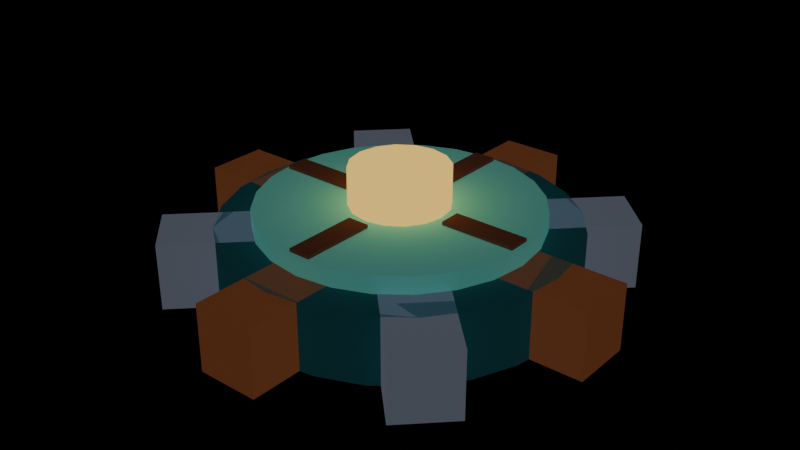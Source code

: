 # Source: s2-assembler-run-00.blend  (saved by Blender 5.2.44; exported with 4.5.12 LTS)
import bpy
from mathutils import Matrix  # noqa: F401  (used for matrix-valued properties, if any)

bpy.ops.wm.read_factory_settings(use_empty=True)
scene = bpy.context.scene
scene.name = 'Scene'

# ---- materials (node trees are filled in below, after node groups)
mat_pal_teal_0 = bpy.data.materials.new('pal-teal_0')
mat_pal_copper_1 = bpy.data.materials.new('pal-copper_1')
mat_pal_steel_2 = bpy.data.materials.new('pal-steel_2')
mat_pal_teal_1 = bpy.data.materials.new('pal-teal_1')
mat_pal_copper_0 = bpy.data.materials.new('pal-copper_0')
mat_pal_lit_0 = bpy.data.materials.new('pal-lit_0')

# ---- material node trees
mat_pal_teal_0.use_nodes = True; mat_pal_teal_0.node_tree.nodes.clear()
_N = mat_pal_teal_0.node_tree.nodes; _L = mat_pal_teal_0.node_tree.links
n0 = _N.new('ShaderNodeOutputMaterial'); n0.name = 'Material Output'; n0.location = (0, 0)
n1 = _N.new('ShaderNodeBsdfToon'); n1.name = 'Toon BSDF'; n1.location = (0, 0)
n1.width = 160
n1.inputs[0].default_value = (0.0274, 0.1564, 0.1817, 1.0)
n1.inputs[1].default_value = 0.8
n2 = _N.new('ShaderNodeEmission'); n2.name = 'Emission'; n2.location = (0, 0)
n2.inputs[0].default_value = (0.0137, 0.07819, 0.09084, 1.0)
n2.inputs[1].default_value = 0.25
n3 = _N.new('ShaderNodeAddShader'); n3.name = 'Add Shader'; n3.location = (0, 0)
_L.new(n1.outputs[0], n3.inputs[0])
_L.new(n2.outputs[0], n3.inputs[1])
_L.new(n3.outputs[0], n0.inputs[0])
n0.is_active_output = True
mat_pal_copper_1.use_nodes = True; mat_pal_copper_1.node_tree.nodes.clear()
_N = mat_pal_copper_1.node_tree.nodes; _L = mat_pal_copper_1.node_tree.links
n0 = _N.new('ShaderNodeOutputMaterial'); n0.name = 'Material Output'; n0.location = (0, 0)
n1 = _N.new('ShaderNodeBsdfToon'); n1.name = 'Toon BSDF'; n1.location = (0, 0)
n1.width = 160
n1.inputs[0].default_value = (0.6463, 0.2092, 0.08462, 1.0)
n1.inputs[1].default_value = 0.8
n2 = _N.new('ShaderNodeEmission'); n2.name = 'Emission'; n2.location = (0, 0)
n2.inputs[0].default_value = (0.3231, 0.1046, 0.04231, 1.0)
n2.inputs[1].default_value = 0.25
n3 = _N.new('ShaderNodeAddShader'); n3.name = 'Add Shader'; n3.location = (0, 0)
_L.new(n1.outputs[0], n3.inputs[0])
_L.new(n2.outputs[0], n3.inputs[1])
_L.new(n3.outputs[0], n0.inputs[0])
n0.is_active_output = True
mat_pal_steel_2.use_nodes = True; mat_pal_steel_2.node_tree.nodes.clear()
_N = mat_pal_steel_2.node_tree.nodes; _L = mat_pal_steel_2.node_tree.links
n0 = _N.new('ShaderNodeOutputMaterial'); n0.name = 'Material Output'; n0.location = (0, 0)
n1 = _N.new('ShaderNodeBsdfToon'); n1.name = 'Toon BSDF'; n1.location = (0, 0)
n1.width = 160
n1.inputs[0].default_value = (0.5083, 0.5835, 0.7627, 1.0)
n1.inputs[1].default_value = 0.8
n2 = _N.new('ShaderNodeEmission'); n2.name = 'Emission'; n2.location = (0, 0)
n2.inputs[0].default_value = (0.2542, 0.2918, 0.3813, 1.0)
n2.inputs[1].default_value = 0.25
n3 = _N.new('ShaderNodeAddShader'); n3.name = 'Add Shader'; n3.location = (0, 0)
_L.new(n1.outputs[0], n3.inputs[0])
_L.new(n2.outputs[0], n3.inputs[1])
_L.new(n3.outputs[0], n0.inputs[0])
n0.is_active_output = True
mat_pal_teal_1.use_nodes = True; mat_pal_teal_1.node_tree.nodes.clear()
_N = mat_pal_teal_1.node_tree.nodes; _L = mat_pal_teal_1.node_tree.links
n0 = _N.new('ShaderNodeOutputMaterial'); n0.name = 'Material Output'; n0.location = (0, 0)
n1 = _N.new('ShaderNodeBsdfToon'); n1.name = 'Toon BSDF'; n1.location = (0, 0)
n1.width = 160
n1.inputs[0].default_value = (0.3179, 1.168, 1.018, 1.0)
n1.inputs[1].default_value = 0.8
n2 = _N.new('ShaderNodeEmission'); n2.name = 'Emission'; n2.location = (0, 0)
n2.inputs[0].default_value = (0.159, 0.5841, 0.5089, 1.0)
n2.inputs[1].default_value = 0.25
n3 = _N.new('ShaderNodeAddShader'); n3.name = 'Add Shader'; n3.location = (0, 0)
_L.new(n1.outputs[0], n3.inputs[0])
_L.new(n2.outputs[0], n3.inputs[1])
_L.new(n3.outputs[0], n0.inputs[0])
n0.is_active_output = True
mat_pal_copper_0.use_nodes = True; mat_pal_copper_0.node_tree.nodes.clear()
_N = mat_pal_copper_0.node_tree.nodes; _L = mat_pal_copper_0.node_tree.links
n0 = _N.new('ShaderNodeOutputMaterial'); n0.name = 'Material Output'; n0.location = (0, 0)
n1 = _N.new('ShaderNodeBsdfToon'); n1.name = 'Toon BSDF'; n1.location = (0, 0)
n1.width = 160
n1.inputs[0].default_value = (0.2239, 0.08462, 0.05037, 1.0)
n1.inputs[1].default_value = 0.8
n2 = _N.new('ShaderNodeEmission'); n2.name = 'Emission'; n2.location = (0, 0)
n2.inputs[0].default_value = (0.1119, 0.04231, 0.02519, 1.0)
n2.inputs[1].default_value = 0.25
n3 = _N.new('ShaderNodeAddShader'); n3.name = 'Add Shader'; n3.location = (0, 0)
_L.new(n1.outputs[0], n3.inputs[0])
_L.new(n2.outputs[0], n3.inputs[1])
_L.new(n3.outputs[0], n0.inputs[0])
n0.is_active_output = True
mat_pal_lit_0.use_nodes = True; mat_pal_lit_0.node_tree.nodes.clear()
_N = mat_pal_lit_0.node_tree.nodes; _L = mat_pal_lit_0.node_tree.links
n0 = _N.new('ShaderNodeOutputMaterial'); n0.name = 'Material Output'; n0.location = (0, 0)
n1 = _N.new('ShaderNodeEmission'); n1.name = 'Emission'; n1.location = (0, 0)
n1.inputs[0].default_value = (1.0, 0.6514, 0.147, 1.0)
_L.new(n1.outputs[0], n0.inputs[0])
n0.is_active_output = True

# ---- meshes
me_disc = bpy.data.meshes.new('disc')
me_disc.from_pydata([(0.52, 0.0, 0.0), (0.5023, 0.1346, 0.0), (0.4503, 0.26, 0.0), (0.3677, 0.3677, 0.0), (0.26, 0.4503, 0.0), (0.1346, 0.5023, 0.0), (3.184e-17, 0.52, 0.0), (-0.1346, 0.5023, 0.0), (-0.26, 0.4503, 0.0), (-0.3677, 0.3677, 0.0), (-0.4503, 0.26, 0.0), (-0.5023, 0.1346, 0.0), (-0.52, 6.368e-17, 0.0), (-0.5023, -0.1346, 0.0), (-0.4503, -0.26, 0.0), (-0.3677, -0.3677, 0.0), (-0.26, -0.4503, 0.0), (-0.1346, -0.5023, 0.0), (-9.552e-17, -0.52, 0.0), (0.1346, -0.5023, 0.0), (0.26, -0.4503, 0.0), (0.3677, -0.3677, 0.0), (0.4503, -0.26, 0.0), (0.5023, -0.1346, 0.0), (0.52, 0.0, 0.2), (0.5023, 0.1346, 0.2), (0.4503, 0.26, 0.2), (0.3677, 0.3677, 0.2), (0.26, 0.4503, 0.2), (0.1346, 0.5023, 0.2), (3.184e-17, 0.52, 0.2), (-0.1346, 0.5023, 0.2), (-0.26, 0.4503, 0.2), (-0.3677, 0.3677, 0.2), (-0.4503, 0.26, 0.2), (-0.5023, 0.1346, 0.2), (-0.52, 6.368e-17, 0.2), (-0.5023, -0.1346, 0.2), (-0.4503, -0.26, 0.2), (-0.3677, -0.3677, 0.2), (-0.26, -0.4503, 0.2), (-0.1346, -0.5023, 0.2), (-9.552e-17, -0.52, 0.2), (0.1346, -0.5023, 0.2), (0.26, -0.4503, 0.2), (0.3677, -0.3677, 0.2), (0.4503, -0.26, 0.2), (0.5023, -0.1346, 0.2)], [], [(23, 22, 21, 20, 19, 18, 17, 16, 15, 14, 13, 12, 11, 10, 9, 8, 7, 6, 5, 4, 3, 2, 1, 0), (24, 25, 26, 27, 28, 29, 30, 31, 32, 33, 34, 35, 36, 37, 38, 39, 40, 41, 42, 43, 44, 45, 46, 47), (0, 1, 25, 24), (1, 2, 26, 25), (2, 3, 27, 26), (3, 4, 28, 27), (4, 5, 29, 28), (5, 6, 30, 29), (6, 7, 31, 30), (7, 8, 32, 31), (8, 9, 33, 32), (9, 10, 34, 33), (10, 11, 35, 34), (11, 12, 36, 35), (12, 13, 37, 36), (13, 14, 38, 37), (14, 15, 39, 38), (15, 16, 40, 39), (16, 17, 41, 40), (17, 18, 42, 41), (18, 19, 43, 42), (19, 20, 44, 43), (20, 21, 45, 44), (21, 22, 46, 45), (22, 23, 47, 46), (23, 0, 24, 47)])
me_disc.materials.append(mat_pal_teal_0)
me_disc.update()
me_tooth_0 = bpy.data.meshes.new('tooth-0')
me_tooth_0.from_pydata([(0.3867, -0.09333, 0.0), (0.6667, -0.09333, 0.0), (0.6667, 0.09333, 0.0), (0.3867, 0.09333, 0.0), (0.3867, -0.09333, 0.2), (0.6667, -0.09333, 0.2), (0.6667, 0.09333, 0.2), (0.3867, 0.09333, 0.2)], [], [(3, 2, 1, 0), (4, 5, 6, 7), (0, 1, 5, 4), (1, 2, 6, 5), (2, 3, 7, 6), (3, 0, 4, 7)])
me_tooth_0.materials.append(mat_pal_copper_1)
me_tooth_0.update()
me_tooth_1 = bpy.data.meshes.new('tooth-1')
me_tooth_1.from_pydata([(0.3394, 0.2074, 0.0), (0.5374, 0.4054, 0.0), (0.4054, 0.5374, 0.0), (0.2074, 0.3394, 0.0), (0.3394, 0.2074, 0.2), (0.5374, 0.4054, 0.2), (0.4054, 0.5374, 0.2), (0.2074, 0.3394, 0.2)], [], [(3, 2, 1, 0), (4, 5, 6, 7), (0, 1, 5, 4), (1, 2, 6, 5), (2, 3, 7, 6), (3, 0, 4, 7)])
me_tooth_1.materials.append(mat_pal_steel_2)
me_tooth_1.update()
me_tooth_2 = bpy.data.meshes.new('tooth-2')
me_tooth_2.from_pydata([(0.09333, 0.3867, 0.0), (0.09333, 0.6667, 0.0), (-0.09333, 0.6667, 0.0), (-0.09333, 0.3867, 0.0), (0.09333, 0.3867, 0.2), (0.09333, 0.6667, 0.2), (-0.09333, 0.6667, 0.2), (-0.09333, 0.3867, 0.2)], [], [(3, 2, 1, 0), (4, 5, 6, 7), (0, 1, 5, 4), (1, 2, 6, 5), (2, 3, 7, 6), (3, 0, 4, 7)])
me_tooth_2.materials.append(mat_pal_copper_1)
me_tooth_2.update()
me_tooth_3 = bpy.data.meshes.new('tooth-3')
me_tooth_3.from_pydata([(-0.2074, 0.3394, 0.0), (-0.4054, 0.5374, 0.0), (-0.5374, 0.4054, 0.0), (-0.3394, 0.2074, 0.0), (-0.2074, 0.3394, 0.2), (-0.4054, 0.5374, 0.2), (-0.5374, 0.4054, 0.2), (-0.3394, 0.2074, 0.2)], [], [(3, 2, 1, 0), (4, 5, 6, 7), (0, 1, 5, 4), (1, 2, 6, 5), (2, 3, 7, 6), (3, 0, 4, 7)])
me_tooth_3.materials.append(mat_pal_steel_2)
me_tooth_3.update()
me_tooth_4 = bpy.data.meshes.new('tooth-4')
me_tooth_4.from_pydata([(-0.3867, 0.09333, 0.0), (-0.6667, 0.09333, 0.0), (-0.6667, -0.09333, 0.0), (-0.3867, -0.09333, 0.0), (-0.3867, 0.09333, 0.2), (-0.6667, 0.09333, 0.2), (-0.6667, -0.09333, 0.2), (-0.3867, -0.09333, 0.2)], [], [(3, 2, 1, 0), (4, 5, 6, 7), (0, 1, 5, 4), (1, 2, 6, 5), (2, 3, 7, 6), (3, 0, 4, 7)])
me_tooth_4.materials.append(mat_pal_copper_1)
me_tooth_4.update()
me_tooth_5 = bpy.data.meshes.new('tooth-5')
me_tooth_5.from_pydata([(-0.3394, -0.2074, 0.0), (-0.5374, -0.4054, 0.0), (-0.4054, -0.5374, 0.0), (-0.2074, -0.3394, 0.0), (-0.3394, -0.2074, 0.2), (-0.5374, -0.4054, 0.2), (-0.4054, -0.5374, 0.2), (-0.2074, -0.3394, 0.2)], [], [(3, 2, 1, 0), (4, 5, 6, 7), (0, 1, 5, 4), (1, 2, 6, 5), (2, 3, 7, 6), (3, 0, 4, 7)])
me_tooth_5.materials.append(mat_pal_steel_2)
me_tooth_5.update()
me_tooth_6 = bpy.data.meshes.new('tooth-6')
me_tooth_6.from_pydata([(-0.09333, -0.3867, 0.0), (-0.09333, -0.6667, 0.0), (0.09333, -0.6667, 0.0), (0.09333, -0.3867, 0.0), (-0.09333, -0.3867, 0.2), (-0.09333, -0.6667, 0.2), (0.09333, -0.6667, 0.2), (0.09333, -0.3867, 0.2)], [], [(3, 2, 1, 0), (4, 5, 6, 7), (0, 1, 5, 4), (1, 2, 6, 5), (2, 3, 7, 6), (3, 0, 4, 7)])
me_tooth_6.materials.append(mat_pal_copper_1)
me_tooth_6.update()
me_tooth_7 = bpy.data.meshes.new('tooth-7')
me_tooth_7.from_pydata([(0.2074, -0.3394, 0.0), (0.4054, -0.5374, 0.0), (0.5374, -0.4054, 0.0), (0.3394, -0.2074, 0.0), (0.2074, -0.3394, 0.2), (0.4054, -0.5374, 0.2), (0.5374, -0.4054, 0.2), (0.3394, -0.2074, 0.2)], [], [(3, 2, 1, 0), (4, 5, 6, 7), (0, 1, 5, 4), (1, 2, 6, 5), (2, 3, 7, 6), (3, 0, 4, 7)])
me_tooth_7.materials.append(mat_pal_steel_2)
me_tooth_7.update()
me_face = bpy.data.meshes.new('face')
me_face.from_pydata([(0.4133, 0.0, 0.2), (0.3992, 0.107, 0.2), (0.358, 0.2067, 0.2), (0.2923, 0.2923, 0.2), (0.2067, 0.358, 0.2), (0.107, 0.3992, 0.2), (2.531e-17, 0.4133, 0.2), (-0.107, 0.3992, 0.2), (-0.2067, 0.358, 0.2), (-0.2923, 0.2923, 0.2), (-0.358, 0.2067, 0.2), (-0.3992, 0.107, 0.2), (-0.4133, 5.062e-17, 0.2), (-0.3992, -0.107, 0.2), (-0.358, -0.2067, 0.2), (-0.2923, -0.2923, 0.2), (-0.2067, -0.358, 0.2), (-0.107, -0.3992, 0.2), (-7.593e-17, -0.4133, 0.2), (0.107, -0.3992, 0.2), (0.2067, -0.358, 0.2), (0.2923, -0.2923, 0.2), (0.358, -0.2067, 0.2), (0.3992, -0.107, 0.2), (0.4133, 0.0, 0.2533), (0.3992, 0.107, 0.2533), (0.358, 0.2067, 0.2533), (0.2923, 0.2923, 0.2533), (0.2067, 0.358, 0.2533), (0.107, 0.3992, 0.2533), (2.531e-17, 0.4133, 0.2533), (-0.107, 0.3992, 0.2533), (-0.2067, 0.358, 0.2533), (-0.2923, 0.2923, 0.2533), (-0.358, 0.2067, 0.2533), (-0.3992, 0.107, 0.2533), (-0.4133, 5.062e-17, 0.2533), (-0.3992, -0.107, 0.2533), (-0.358, -0.2067, 0.2533), (-0.2923, -0.2923, 0.2533), (-0.2067, -0.358, 0.2533), (-0.107, -0.3992, 0.2533), (-7.593e-17, -0.4133, 0.2533), (0.107, -0.3992, 0.2533), (0.2067, -0.358, 0.2533), (0.2923, -0.2923, 0.2533), (0.358, -0.2067, 0.2533), (0.3992, -0.107, 0.2533)], [], [(23, 22, 21, 20, 19, 18, 17, 16, 15, 14, 13, 12, 11, 10, 9, 8, 7, 6, 5, 4, 3, 2, 1, 0), (24, 25, 26, 27, 28, 29, 30, 31, 32, 33, 34, 35, 36, 37, 38, 39, 40, 41, 42, 43, 44, 45, 46, 47), (0, 1, 25, 24), (1, 2, 26, 25), (2, 3, 27, 26), (3, 4, 28, 27), (4, 5, 29, 28), (5, 6, 30, 29), (6, 7, 31, 30), (7, 8, 32, 31), (8, 9, 33, 32), (9, 10, 34, 33), (10, 11, 35, 34), (11, 12, 36, 35), (12, 13, 37, 36), (13, 14, 38, 37), (14, 15, 39, 38), (15, 16, 40, 39), (16, 17, 41, 40), (17, 18, 42, 41), (18, 19, 43, 42), (19, 20, 44, 43), (20, 21, 45, 44), (21, 22, 46, 45), (22, 23, 47, 46), (23, 0, 24, 47)])
me_face.materials.append(mat_pal_teal_1)
me_face.update()
me_spoke_0 = bpy.data.meshes.new('spoke-0')
me_spoke_0.from_pydata([(0.1733, -0.03333, 0.2533), (0.4, -0.03333, 0.2533), (0.4, 0.03333, 0.2533), (0.1733, 0.03333, 0.2533), (0.1733, -0.03333, 0.2633), (0.4, -0.03333, 0.2633), (0.4, 0.03333, 0.2633), (0.1733, 0.03333, 0.2633)], [], [(3, 2, 1, 0), (4, 5, 6, 7), (0, 1, 5, 4), (1, 2, 6, 5), (2, 3, 7, 6), (3, 0, 4, 7)])
me_spoke_0.materials.append(mat_pal_copper_0)
me_spoke_0.update()
me_spoke_1 = bpy.data.meshes.new('spoke-1')
me_spoke_1.from_pydata([(0.03333, 0.1733, 0.2533), (0.03333, 0.4, 0.2533), (-0.03333, 0.4, 0.2533), (-0.03333, 0.1733, 0.2533), (0.03333, 0.1733, 0.2633), (0.03333, 0.4, 0.2633), (-0.03333, 0.4, 0.2633), (-0.03333, 0.1733, 0.2633)], [], [(3, 2, 1, 0), (4, 5, 6, 7), (0, 1, 5, 4), (1, 2, 6, 5), (2, 3, 7, 6), (3, 0, 4, 7)])
me_spoke_1.materials.append(mat_pal_copper_0)
me_spoke_1.update()
me_spoke_2 = bpy.data.meshes.new('spoke-2')
me_spoke_2.from_pydata([(-0.1733, 0.03333, 0.2533), (-0.4, 0.03333, 0.2533), (-0.4, -0.03333, 0.2533), (-0.1733, -0.03333, 0.2533), (-0.1733, 0.03333, 0.2633), (-0.4, 0.03333, 0.2633), (-0.4, -0.03333, 0.2633), (-0.1733, -0.03333, 0.2633)], [], [(3, 2, 1, 0), (4, 5, 6, 7), (0, 1, 5, 4), (1, 2, 6, 5), (2, 3, 7, 6), (3, 0, 4, 7)])
me_spoke_2.materials.append(mat_pal_copper_0)
me_spoke_2.update()
me_spoke_3 = bpy.data.meshes.new('spoke-3')
me_spoke_3.from_pydata([(-0.03333, -0.1733, 0.2533), (-0.03333, -0.4, 0.2533), (0.03333, -0.4, 0.2533), (0.03333, -0.1733, 0.2533), (-0.03333, -0.1733, 0.2633), (-0.03333, -0.4, 0.2633), (0.03333, -0.4, 0.2633), (0.03333, -0.1733, 0.2633)], [], [(3, 2, 1, 0), (4, 5, 6, 7), (0, 1, 5, 4), (1, 2, 6, 5), (2, 3, 7, 6), (3, 0, 4, 7)])
me_spoke_3.materials.append(mat_pal_copper_0)
me_spoke_3.update()
me_hub = bpy.data.meshes.new('hub')
me_hub.from_pydata([(0.1467, 0.0, 0.2533), (0.1355, 0.05613, 0.2533), (0.1037, 0.1037, 0.2533), (0.05613, 0.1355, 0.2533), (8.981e-18, 0.1467, 0.2533), (-0.05613, 0.1355, 0.2533), (-0.1037, 0.1037, 0.2533), (-0.1355, 0.05613, 0.2533), (-0.1467, 1.796e-17, 0.2533), (-0.1355, -0.05613, 0.2533), (-0.1037, -0.1037, 0.2533), (-0.05613, -0.1355, 0.2533), (-2.694e-17, -0.1467, 0.2533), (0.05613, -0.1355, 0.2533), (0.1037, -0.1037, 0.2533), (0.1355, -0.05613, 0.2533), (0.1467, 0.0, 0.3667), (0.1355, 0.05613, 0.3667), (0.1037, 0.1037, 0.3667), (0.05613, 0.1355, 0.3667), (8.981e-18, 0.1467, 0.3667), (-0.05613, 0.1355, 0.3667), (-0.1037, 0.1037, 0.3667), (-0.1355, 0.05613, 0.3667), (-0.1467, 1.796e-17, 0.3667), (-0.1355, -0.05613, 0.3667), (-0.1037, -0.1037, 0.3667), (-0.05613, -0.1355, 0.3667), (-2.694e-17, -0.1467, 0.3667), (0.05613, -0.1355, 0.3667), (0.1037, -0.1037, 0.3667), (0.1355, -0.05613, 0.3667)], [], [(15, 14, 13, 12, 11, 10, 9, 8, 7, 6, 5, 4, 3, 2, 1, 0), (16, 17, 18, 19, 20, 21, 22, 23, 24, 25, 26, 27, 28, 29, 30, 31), (0, 1, 17, 16), (1, 2, 18, 17), (2, 3, 19, 18), (3, 4, 20, 19), (4, 5, 21, 20), (5, 6, 22, 21), (6, 7, 23, 22), (7, 8, 24, 23), (8, 9, 25, 24), (9, 10, 26, 25), (10, 11, 27, 26), (11, 12, 28, 27), (12, 13, 29, 28), (13, 14, 30, 29), (14, 15, 31, 30), (15, 0, 16, 31)])
me_hub.materials.append(mat_pal_lit_0)
me_hub.update()

# ---- objects
ob_disc = bpy.data.objects.new('disc', me_disc)
ob_tooth_0 = bpy.data.objects.new('tooth-0', me_tooth_0)
ob_tooth_1 = bpy.data.objects.new('tooth-1', me_tooth_1)
ob_tooth_2 = bpy.data.objects.new('tooth-2', me_tooth_2)
ob_tooth_3 = bpy.data.objects.new('tooth-3', me_tooth_3)
ob_tooth_4 = bpy.data.objects.new('tooth-4', me_tooth_4)
ob_tooth_5 = bpy.data.objects.new('tooth-5', me_tooth_5)
ob_tooth_6 = bpy.data.objects.new('tooth-6', me_tooth_6)
ob_tooth_7 = bpy.data.objects.new('tooth-7', me_tooth_7)
ob_face = bpy.data.objects.new('face', me_face)
ob_spoke_0 = bpy.data.objects.new('spoke-0', me_spoke_0)
ob_spoke_1 = bpy.data.objects.new('spoke-1', me_spoke_1)
ob_spoke_2 = bpy.data.objects.new('spoke-2', me_spoke_2)
ob_spoke_3 = bpy.data.objects.new('spoke-3', me_spoke_3)
ob_hub = bpy.data.objects.new('hub', me_hub)

# ---- transforms, parenting, visibility, modifiers, constraints
ob_disc.location = (0.0, 0.0, 0.0)
ob_tooth_0.location = (0.0, 0.0, 0.0)
ob_tooth_1.location = (0.0, 0.0, 0.0)
ob_tooth_2.location = (0.0, 0.0, 0.0)
ob_tooth_3.location = (0.0, 0.0, 0.0)
ob_tooth_4.location = (0.0, 0.0, 0.0)
ob_tooth_5.location = (0.0, 0.0, 0.0)
ob_tooth_6.location = (0.0, 0.0, 0.0)
ob_tooth_7.location = (0.0, 0.0, 0.0)
ob_face.location = (0.0, 0.0, 0.0)
ob_spoke_0.location = (0.0, 0.0, 0.0)
ob_spoke_1.location = (0.0, 0.0, 0.0)
ob_spoke_2.location = (0.0, 0.0, 0.0)
ob_spoke_3.location = (0.0, 0.0, 0.0)
ob_hub.location = (0.0, 0.0, 0.0)

# ---- collection membership
scene.collection.objects.link(ob_disc)
scene.collection.objects.link(ob_tooth_0)
scene.collection.objects.link(ob_tooth_1)
scene.collection.objects.link(ob_tooth_2)
scene.collection.objects.link(ob_tooth_3)
scene.collection.objects.link(ob_tooth_4)
scene.collection.objects.link(ob_tooth_5)
scene.collection.objects.link(ob_tooth_6)
scene.collection.objects.link(ob_tooth_7)
scene.collection.objects.link(ob_face)
scene.collection.objects.link(ob_spoke_0)
scene.collection.objects.link(ob_spoke_1)
scene.collection.objects.link(ob_spoke_2)
scene.collection.objects.link(ob_spoke_3)
scene.collection.objects.link(ob_hub)

# ---- scene / render settings (as saved in the file)
scene.frame_start = 1; scene.frame_end = 250; scene.frame_set(1)
scene.render.engine = 'BLENDER_EEVEE_NEXT'
scene.render.bake_bias = 0.0
scene.render.bake_samples = 0
scene.render.compositor_device = 'GPU'
scene.eevee.use_volume_custom_range = False
scene.eevee.fast_gi_thickness_near = 0.1
scene.eevee.fast_gi_thickness_far = 0.0
scene.eevee.ray_tracing_options.screen_trace_thickness = 0.1
bpy.context.view_layer.update()

# ---- added for rendering (the .blend has no active camera): camera
cam_auto = bpy.data.cameras.new('AutoCamera')
cam_auto.lens = 50.0
cam_auto.sensor_width = 36.0
cam_auto.clip_end = 1000.0
ob_auto_camera = bpy.data.objects.new('AutoCamera', cam_auto)
scene.collection.objects.link(ob_auto_camera)
ob_auto_camera.location = (1.7773, -2.13276, 1.60517)
ob_auto_camera.rotation_euler = (1.09748, -7.21219e-08, 0.694738)
scene.camera = ob_auto_camera
bpy.context.view_layer.update()
